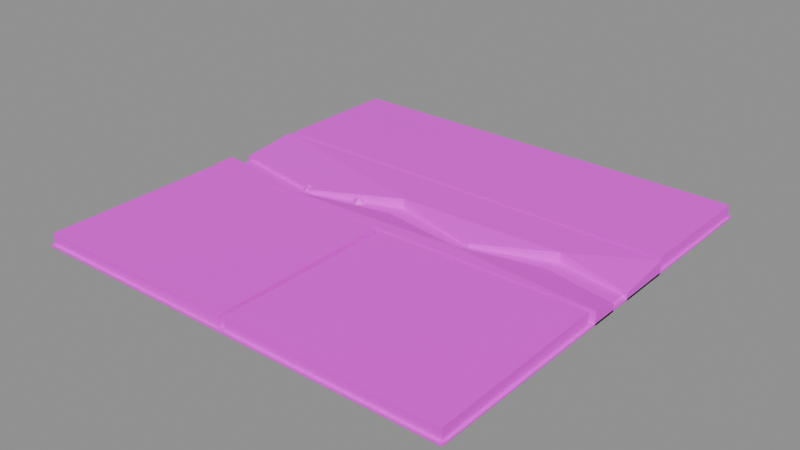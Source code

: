 # Source: prop.yard_grate.2.blend  (saved by Blender 5.2.45; exported with 4.5.12 LTS)
import bpy
from mathutils import Matrix  # noqa: F401  (used for matrix-valued properties, if any)

bpy.ops.wm.read_factory_settings(use_empty=True)
scene = bpy.context.scene
scene.name = 'Scene'

# ---- images (referenced by path relative to the original .blend; pixels are not part of the script)
import os
ASSET_DIR = os.environ.get("B2B_ASSET_DIR", "")  # directory of the original .blend (textures are referenced by path, not embedded)
HERE = os.path.dirname(os.path.abspath(__file__))  # packed textures are extracted next to this script under _unpacked/

def load_image(name, relpath, width, height, colorspace="sRGB"):
    """Load a texture the original file referenced (path relative to the .blend, or extracted next to this script)."""
    p = next((c for c in (os.path.join(HERE, relpath), os.path.join(ASSET_DIR, relpath)) if relpath and os.path.exists(c)), "")
    if p:
        img = bpy.data.images.load(p, check_existing=True)
        img.name = name
    else:  # same state as the original file: an image datablock whose file is absent (Cycles renders it pink)
        img = bpy.data.images.new(name, width, height)
        img.source = "FILE"
        img.filepath = "//" + (relpath or name)
    img.colorspace_settings.name = colorspace
    return img
img_palette_png = load_image('palette.png', 'palette.png', 1024, 1024, 'sRGB')

# ---- materials (node trees are filled in below, after node groups)
mat_palette = bpy.data.materials.new('palette')

# ---- material node trees
mat_palette.use_nodes = True; mat_palette.node_tree.nodes.clear()
_N = mat_palette.node_tree.nodes; _L = mat_palette.node_tree.links
n0 = _N.new('ShaderNodeBsdfPrincipled'); n0.name = 'Principled BSDF'; n0.location = (-200, 100)
n0.inputs[10].default_value = 0.005
n1 = _N.new('ShaderNodeOutputMaterial'); n1.name = 'Material Output'; n1.location = (200, 100)
n2 = _N.new('ShaderNodeTexImage'); n2.name = 'Image Texture'; n2.location = (0, 0)
n2.image = img_palette_png
n2.interpolation = 'Closest'
_L.new(n0.outputs[0], n1.inputs[0])
_L.new(n2.outputs[0], n0.inputs[0])
n1.is_active_output = True

# ---- meshes
me_prop_yard_grate = bpy.data.meshes.new('prop.yard_grate')
me_prop_yard_grate.from_pydata([(-0.48, -0.48, 0.0), (-0.48, -0.48, 0.004), (-0.48, 0.48, 0.0), (-0.48, 0.48, 0.004), (0.48, -0.48, 0.0), (0.48, -0.48, 0.004), (0.48, 0.48, 0.0), (0.48, 0.48, 0.004), (-0.4759, -0.4736, 0.0002149), (-0.4744, -0.4749, 0.02903), (-0.4739, -0.06454, 0.0007859), (-0.4744, -0.06418, 0.0309), (-0.004659, -0.4747, 0.0), (-0.00406, -0.4734, 0.02947), (-0.007356, -0.06797, 0.0), (-0.007876, -0.06526, 0.03047), (0.007296, -0.4728, 0.0), (0.006874, -0.4732, 0.03094), (0.004071, -0.06514, 0.0), (0.004885, -0.06699, 0.02915), (0.4742, -0.4733, 0.0), (0.4753, -0.4754, 0.02974), (0.4735, -0.06759, 0.0), (0.4722, -0.06625, 0.0302), (-0.4755, 0.1862, 0.0), (-0.4745, 0.1868, 0.03087), (-0.4751, 0.4746, 0.0004456), (-0.4729, 0.4749, 0.03081), (0.4741, 0.1873, 0.0), (0.4734, 0.1868, 0.02971), (0.4756, 0.4735, 0.0004343), (0.4747, 0.4741, 0.03034), (-0.47, -0.05, 0.0), (-0.47, -0.05, 0.008), (-0.47, 0.17, 0.0), (-0.47, 0.17, 0.008), (0.47, -0.05, 0.0), (0.47, -0.05, 0.008), (0.47, 0.17, 0.0), (0.47, 0.17, 0.008), (-0.48, -0.004, 0.03), (-0.25, -0.044, 0.03), (-0.05, 0.026, 0.016), (0.15, -0.024, 0.03), (0.32, 0.036, 0.016), (0.48, 0.006, 0.016), (0.48, -0.055, 0.03), (-0.48, -0.055, 0.03), (-0.48, -0.004, 0.0), (-0.25, -0.044, 0.0), (-0.05, 0.026, 0.0), (0.15, -0.024, 0.0), (0.32, 0.036, 0.0), (0.48, 0.006, 0.0), (0.48, -0.055, 0.0), (-0.48, -0.055, 0.0), (-0.48, 0.044, 0.016), (-0.25, 0.004, 0.016), (-0.05, 0.074, 0.03), (0.15, 0.024, 0.016), (0.32, 0.084, 0.03), (0.48, 0.054, 0.016), (0.48, 0.175, 0.03), (-0.48, 0.175, 0.03), (-0.48, 0.044, 0.0), (-0.25, 0.004, 0.0), (-0.05, 0.074, 0.0), (0.15, 0.024, 0.0), (0.32, 0.084, 0.0), (0.48, 0.054, 0.0), (0.48, 0.175, 0.0), (-0.48, 0.175, 0.0), (-0.1238, 0.03195, 0.01), (-0.1368, 0.04413, 0.01), (-0.1567, 0.03273, 0.01), (-0.1385, 0.01981, 0.01), (-0.138, 0.0331, 0.022), (-0.138, 0.0331, 0.0), (-0.2379, 0.0124, 0.01), (-0.2606, 0.02592, 0.01), (-0.2815, 0.01275, 0.01), (-0.2615, -0.002754, 0.01), (-0.2625, 0.01445, 0.022), (-0.2625, 0.01445, 0.0), (0.1561, 0.04391, 0.01), (0.1388, 0.06133, 0.01), (0.1201, 0.04516, 0.01), (0.1433, 0.02722, 0.01), (0.1407, 0.04332, 0.022), (0.1407, 0.04332, 0.0)], [], [(0, 1, 3, 2), (4, 6, 7, 5), (0, 4, 5, 1), (2, 3, 7, 6), (0, 2, 6, 4), (1, 5, 7, 3), (8, 9, 11, 10), (12, 14, 15, 13), (8, 12, 13, 9), (10, 11, 15, 14), (8, 10, 14, 12), (9, 13, 15, 11), (16, 17, 19, 18), (20, 22, 23, 21), (16, 20, 21, 17), (18, 19, 23, 22), (16, 18, 22, 20), (17, 21, 23, 19), (24, 25, 27, 26), (28, 30, 31, 29), (24, 28, 29, 25), (26, 27, 31, 30), (24, 26, 30, 28), (25, 29, 31, 27), (32, 33, 35, 34), (36, 38, 39, 37), (32, 36, 37, 33), (34, 35, 39, 38), (32, 34, 38, 36), (33, 37, 39, 35), (40, 47, 46, 45, 44, 43, 42, 41), (55, 48, 49, 50, 51, 52, 53, 54), (48, 40, 41, 49), (49, 41, 42, 50), (50, 42, 43, 51), (51, 43, 44, 52), (52, 44, 45, 53), (53, 45, 46, 54), (54, 46, 47, 55), (55, 47, 40, 48), (56, 57, 58, 59, 60, 61, 62, 63), (71, 70, 69, 68, 67, 66, 65, 64), (64, 65, 57, 56), (65, 66, 58, 57), (66, 67, 59, 58), (67, 68, 60, 59), (68, 69, 61, 60), (69, 70, 62, 61), (70, 71, 63, 62), (71, 64, 56, 63), (76, 72, 73), (77, 73, 72), (76, 73, 74), (77, 74, 73), (76, 74, 75), (77, 75, 74), (76, 75, 72), (77, 72, 75), (82, 78, 79), (83, 79, 78), (82, 79, 80), (83, 80, 79), (82, 80, 81), (83, 81, 80), (82, 81, 78), (83, 78, 81), (88, 84, 85), (89, 85, 84), (88, 85, 86), (89, 86, 85), (88, 86, 87), (89, 87, 86), (88, 87, 84), (89, 84, 87)])
_uv = me_prop_yard_grate.uv_layers.new(name='UVMap')
_uv.uv.foreach_set('vector', [0.8125, 0.8333, 0.8125, 0.8333, 0.8125, 0.8333, 0.8125, 0.8333, 0.8125, 0.8333, 0.8125, 0.8333, 0.8125, 0.8333, 0.8125, 0.8333, 0.8125, 0.8333, 0.8125, 0.8333, 0.8125, 0.8333, 0.8125, 0.8333, 0.8125, 0.8333, 0.8125, 0.8333, 0.8125, 0.8333, 0.8125, 0.8333, 0.8125, 0.8333, 0.8125, 0.8333, 0.8125, 0.8333, 0.8125, 0.8333, 0.8125, 0.8333, 0.8125, 0.8333, 0.8125, 0.8333, 0.8125, 0.8333, 0.6875, 0.8333, 0.6875, 0.8333, 0.6875, 0.8333, 0.6875, 0.8333, 0.6875, 0.8333, 0.6875, 0.8333, 0.6875, 0.8333, 0.6875, 0.8333, 0.6875, 0.8333, 0.6875, 0.8333, 0.6875, 0.8333, 0.6875, 0.8333, 0.6875, 0.8333, 0.6875, 0.8333, 0.6875, 0.8333, 0.6875, 0.8333, 0.6875, 0.8333, 0.6875, 0.8333, 0.6875, 0.8333, 0.6875, 0.8333, 0.4375, 0.8333, 0.4375, 0.8333, 0.4375, 0.8333, 0.4375, 0.8333, 0.6875, 0.8333, 0.6875, 0.8333, 0.6875, 0.8333, 0.6875, 0.8333, 0.6875, 0.8333, 0.6875, 0.8333, 0.6875, 0.8333, 0.6875, 0.8333, 0.6875, 0.8333, 0.6875, 0.8333, 0.6875, 0.8333, 0.6875, 0.8333, 0.6875, 0.8333, 0.6875, 0.8333, 0.6875, 0.8333, 0.6875, 0.8333, 0.6875, 0.8333, 0.6875, 0.8333, 0.6875, 0.8333, 0.6875, 0.8333, 0.3125, 0.8333, 0.3125, 0.8333, 0.3125, 0.8333, 0.3125, 0.8333, 0.6875, 0.8333, 0.6875, 0.8333, 0.6875, 0.8333, 0.6875, 0.8333, 0.6875, 0.8333, 0.6875, 0.8333, 0.6875, 0.8333, 0.6875, 0.8333, 0.6875, 0.8333, 0.6875, 0.8333, 0.6875, 0.8333, 0.6875, 0.8333, 0.6875, 0.8333, 0.6875, 0.8333, 0.6875, 0.8333, 0.6875, 0.8333, 0.6875, 0.8333, 0.6875, 0.8333, 0.6875, 0.8333, 0.6875, 0.8333, 0.5625, 0.8333, 0.5625, 0.8333, 0.5625, 0.8333, 0.5625, 0.8333, 0.9375, 0.6111, 0.9375, 0.6111, 0.9375, 0.6111, 0.9375, 0.6111, 0.9375, 0.6111, 0.9375, 0.6111, 0.9375, 0.6111, 0.9375, 0.6111, 0.9375, 0.6111, 0.9375, 0.6111, 0.9375, 0.6111, 0.9375, 0.6111, 0.9375, 0.6111, 0.9375, 0.6111, 0.9375, 0.6111, 0.9375, 0.6111, 0.9375, 0.6111, 0.9375, 0.6111, 0.9375, 0.6111, 0.9375, 0.6111, 0.9375, 0.6111, 0.9375, 0.6111, 0.9375, 0.6111, 0.9375, 0.6111, 0.4375, 0.8333, 0.4375, 0.8333, 0.4375, 0.8333, 0.4375, 0.8333, 0.4375, 0.8333, 0.4375, 0.8333, 0.4375, 0.8333, 0.4375, 0.8333, 0.4375, 0.8333, 0.4375, 0.8333, 0.4375, 0.8333, 0.4375, 0.8333, 0.4375, 0.8333, 0.4375, 0.8333, 0.4375, 0.8333, 0.4375, 0.8333, 0.6875, 0.8333, 0.6875, 0.8333, 0.6875, 0.8333, 0.6875, 0.8333, 0.6875, 0.8333, 0.6875, 0.8333, 0.6875, 0.8333, 0.6875, 0.8333, 0.6875, 0.8333, 0.6875, 0.8333, 0.6875, 0.8333, 0.6875, 0.8333, 0.6875, 0.8333, 0.6875, 0.8333, 0.6875, 0.8333, 0.6875, 0.8333, 0.6875, 0.8333, 0.6875, 0.8333, 0.6875, 0.8333, 0.6875, 0.8333, 0.6875, 0.8333, 0.6875, 0.8333, 0.6875, 0.8333, 0.6875, 0.8333, 0.6875, 0.8333, 0.6875, 0.8333, 0.6875, 0.8333, 0.6875, 0.8333, 0.6875, 0.8333, 0.6875, 0.8333, 0.6875, 0.8333, 0.6875, 0.8333, 0.5625, 0.8333, 0.5625, 0.8333, 0.5625, 0.8333, 0.5625, 0.8333, 0.5625, 0.8333, 0.5625, 0.8333, 0.5625, 0.8333, 0.5625, 0.8333, 0.5625, 0.8333, 0.5625, 0.8333, 0.5625, 0.8333, 0.5625, 0.8333, 0.5625, 0.8333, 0.5625, 0.8333, 0.5625, 0.8333, 0.5625, 0.8333, 0.6875, 0.8333, 0.6875, 0.8333, 0.6875, 0.8333, 0.6875, 0.8333, 0.6875, 0.8333, 0.6875, 0.8333, 0.6875, 0.8333, 0.6875, 0.8333, 0.6875, 0.8333, 0.6875, 0.8333, 0.6875, 0.8333, 0.6875, 0.8333, 0.6875, 0.8333, 0.6875, 0.8333, 0.6875, 0.8333, 0.6875, 0.8333, 0.6875, 0.8333, 0.6875, 0.8333, 0.6875, 0.8333, 0.6875, 0.8333, 0.6875, 0.8333, 0.6875, 0.8333, 0.6875, 0.8333, 0.6875, 0.8333, 0.6875, 0.8333, 0.6875, 0.8333, 0.6875, 0.8333, 0.6875, 0.8333, 0.6875, 0.8333, 0.6875, 0.8333, 0.6875, 0.8333, 0.6875, 0.8333, 0.4375, 0.8333, 0.4375, 0.8333, 0.4375, 0.8333, 0.6875, 0.8333, 0.6875, 0.8333, 0.6875, 0.8333, 0.4375, 0.8333, 0.4375, 0.8333, 0.4375, 0.8333, 0.6875, 0.8333, 0.6875, 0.8333, 0.6875, 0.8333, 0.4375, 0.8333, 0.4375, 0.8333, 0.4375, 0.8333, 0.6875, 0.8333, 0.6875, 0.8333, 0.6875, 0.8333, 0.4375, 0.8333, 0.4375, 0.8333, 0.4375, 0.8333, 0.6875, 0.8333, 0.6875, 0.8333, 0.6875, 0.8333, 0.4375, 0.8333, 0.4375, 0.8333, 0.4375, 0.8333, 0.6875, 0.8333, 0.6875, 0.8333, 0.6875, 0.8333, 0.4375, 0.8333, 0.4375, 0.8333, 0.4375, 0.8333, 0.6875, 0.8333, 0.6875, 0.8333, 0.6875, 0.8333, 0.4375, 0.8333, 0.4375, 0.8333, 0.4375, 0.8333, 0.6875, 0.8333, 0.6875, 0.8333, 0.6875, 0.8333, 0.4375, 0.8333, 0.4375, 0.8333, 0.4375, 0.8333, 0.6875, 0.8333, 0.6875, 0.8333, 0.6875, 0.8333, 0.4375, 0.8333, 0.4375, 0.8333, 0.4375, 0.8333, 0.6875, 0.8333, 0.6875, 0.8333, 0.6875, 0.8333, 0.4375, 0.8333, 0.4375, 0.8333, 0.4375, 0.8333, 0.6875, 0.8333, 0.6875, 0.8333, 0.6875, 0.8333, 0.4375, 0.8333, 0.4375, 0.8333, 0.4375, 0.8333, 0.6875, 0.8333, 0.6875, 0.8333, 0.6875, 0.8333, 0.4375, 0.8333, 0.4375, 0.8333, 0.4375, 0.8333, 0.6875, 0.8333, 0.6875, 0.8333, 0.6875, 0.8333])
me_prop_yard_grate.materials.append(mat_palette)
me_prop_yard_grate.update()

# ---- objects
ob_prop_yard_grate = bpy.data.objects.new('prop.yard_grate', me_prop_yard_grate)

# ---- transforms, parenting, visibility, modifiers, constraints
ob_prop_yard_grate.location = (0.0, 0.0, 0.0)

# ---- collection membership
scene.collection.objects.link(ob_prop_yard_grate)

# ---- scene / render settings (as saved in the file)
scene.frame_start = 1; scene.frame_end = 250; scene.frame_set(1)
scene.render.engine = 'BLENDER_EEVEE_NEXT'
scene.render.bake_bias = 0.0
scene.render.bake_samples = 0
scene.render.compositor_device = 'GPU'
scene.eevee.use_volume_custom_range = False
scene.eevee.fast_gi_thickness_near = 0.1
scene.eevee.fast_gi_thickness_far = 0.0
scene.eevee.ray_tracing_options.screen_trace_thickness = 0.1
bpy.context.view_layer.update()

# ---- added for rendering (the .blend has no active camera and no usable light): camera, sun + grey world if the file has none
cam_auto = bpy.data.cameras.new('AutoCamera')
cam_auto.lens = 50.0
cam_auto.sensor_width = 36.0
cam_auto.clip_end = 1000.0
ob_auto_camera = bpy.data.objects.new('AutoCamera', cam_auto)
scene.collection.objects.link(ob_auto_camera)
ob_auto_camera.location = (1.25645, -1.50774, 1.02063)
ob_auto_camera.rotation_euler = (1.09748, -7.21219e-08, 0.694738)
scene.camera = ob_auto_camera
light_auto_sun = bpy.data.lights.new('AutoSun', 'SUN')
light_auto_sun.energy = 3.0
light_auto_sun.angle = 0.0523599
ob_auto_sun = bpy.data.objects.new('AutoSun', light_auto_sun)
scene.collection.objects.link(ob_auto_sun)
ob_auto_sun.rotation_euler = (0.872665, 0.174533, 0.523599)
if scene.world is None:
    world_auto = bpy.data.worlds.new('AutoWorld')
    world_auto.color = (0.3, 0.3, 0.3)
    scene.world = world_auto
bpy.context.view_layer.update()
